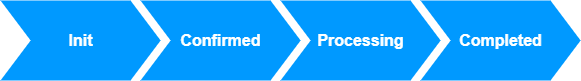

The diagram above was exported from draw.io. Its source (the exported page's mxGraphModel, read from the mxfile embedded in the PNG):
<mxGraphModel dx="1086" dy="966" grid="1" gridSize="10" guides="1" tooltips="1" connect="1" arrows="1" fold="1" page="1" pageScale="1" pageWidth="850" pageHeight="1100" math="0" shadow="0">
  <root>
    <mxCell id="0" />
    <mxCell id="1" parent="0" />
    <mxCell id="UVneT9ZtGdlBUN8Im9UH-1" value="Init" style="html=1;shadow=0;dashed=0;align=center;verticalAlign=middle;shape=mxgraph.arrows2.arrow;dy=0;dx=30;notch=30;fillColor=#0099FF;fontSize=16;fontStyle=1;fontColor=#FFFFFF;strokeColor=none;" vertex="1" parent="1">
      <mxGeometry x="120" y="450" width="160" height="80" as="geometry" />
    </mxCell>
    <mxCell id="UVneT9ZtGdlBUN8Im9UH-2" value="Confirmed" style="html=1;shadow=0;dashed=0;align=center;verticalAlign=middle;shape=mxgraph.arrows2.arrow;dy=0;dx=30;notch=30;fillColor=#0099FF;fontSize=16;fontStyle=1;fontColor=#FFFFFF;strokeColor=none;" vertex="1" parent="1">
      <mxGeometry x="260" y="450" width="160" height="80" as="geometry" />
    </mxCell>
    <mxCell id="UVneT9ZtGdlBUN8Im9UH-4" value="Processing" style="html=1;shadow=0;dashed=0;align=center;verticalAlign=middle;shape=mxgraph.arrows2.arrow;dy=0;dx=30;notch=30;fillColor=#0099FF;fontSize=16;fontStyle=1;fontColor=#FFFFFF;strokeColor=none;" vertex="1" parent="1">
      <mxGeometry x="400" y="450" width="160" height="80" as="geometry" />
    </mxCell>
    <mxCell id="UVneT9ZtGdlBUN8Im9UH-6" value="Completed" style="html=1;shadow=0;dashed=0;align=center;verticalAlign=middle;shape=mxgraph.arrows2.arrow;dy=0;dx=30;notch=30;fillColor=#0099FF;fontSize=16;fontStyle=1;fontColor=#FFFFFF;strokeColor=none;" vertex="1" parent="1">
      <mxGeometry x="540" y="450" width="160" height="80" as="geometry" />
    </mxCell>
  </root>
</mxGraphModel>